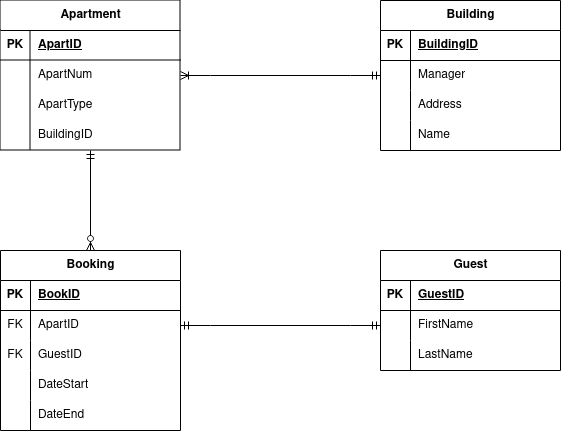

The diagram above was exported from draw.io. Its source (the exported page's mxGraphModel, read from the mxfile embedded in the PNG):
<mxGraphModel dx="743" dy="668" grid="1" gridSize="10" guides="1" tooltips="1" connect="1" arrows="1" fold="1" page="1" pageScale="1" pageWidth="850" pageHeight="1100" math="0" shadow="0">
  <root>
    <mxCell id="0" />
    <mxCell id="1" parent="0" />
    <mxCell id="dYerkaLbQy4xPAp-iCel-2" value="Apartment" style="shape=table;startSize=30;container=1;collapsible=1;childLayout=tableLayout;fixedRows=1;rowLines=0;fontStyle=1;align=center;resizeLast=1;html=1;" vertex="1" parent="1">
      <mxGeometry x="145" y="70" width="180" height="150" as="geometry" />
    </mxCell>
    <mxCell id="dYerkaLbQy4xPAp-iCel-3" value="" style="shape=tableRow;horizontal=0;startSize=0;swimlaneHead=0;swimlaneBody=0;fillColor=none;collapsible=0;dropTarget=0;points=[[0,0.5],[1,0.5]];portConstraint=eastwest;top=0;left=0;right=0;bottom=1;" vertex="1" parent="dYerkaLbQy4xPAp-iCel-2">
      <mxGeometry y="30" width="180" height="30" as="geometry" />
    </mxCell>
    <mxCell id="dYerkaLbQy4xPAp-iCel-4" value="PK" style="shape=partialRectangle;connectable=0;fillColor=none;top=0;left=0;bottom=0;right=0;fontStyle=1;overflow=hidden;whiteSpace=wrap;html=1;" vertex="1" parent="dYerkaLbQy4xPAp-iCel-3">
      <mxGeometry width="30" height="30" as="geometry">
        <mxRectangle width="30" height="30" as="alternateBounds" />
      </mxGeometry>
    </mxCell>
    <mxCell id="dYerkaLbQy4xPAp-iCel-5" value="ApartID" style="shape=partialRectangle;connectable=0;fillColor=none;top=0;left=0;bottom=0;right=0;align=left;spacingLeft=6;fontStyle=5;overflow=hidden;whiteSpace=wrap;html=1;" vertex="1" parent="dYerkaLbQy4xPAp-iCel-3">
      <mxGeometry x="30" width="150" height="30" as="geometry">
        <mxRectangle width="150" height="30" as="alternateBounds" />
      </mxGeometry>
    </mxCell>
    <mxCell id="dYerkaLbQy4xPAp-iCel-6" value="" style="shape=tableRow;horizontal=0;startSize=0;swimlaneHead=0;swimlaneBody=0;fillColor=none;collapsible=0;dropTarget=0;points=[[0,0.5],[1,0.5]];portConstraint=eastwest;top=0;left=0;right=0;bottom=0;" vertex="1" parent="dYerkaLbQy4xPAp-iCel-2">
      <mxGeometry y="60" width="180" height="30" as="geometry" />
    </mxCell>
    <mxCell id="dYerkaLbQy4xPAp-iCel-7" value="" style="shape=partialRectangle;connectable=0;fillColor=none;top=0;left=0;bottom=0;right=0;editable=1;overflow=hidden;whiteSpace=wrap;html=1;" vertex="1" parent="dYerkaLbQy4xPAp-iCel-6">
      <mxGeometry width="30" height="30" as="geometry">
        <mxRectangle width="30" height="30" as="alternateBounds" />
      </mxGeometry>
    </mxCell>
    <mxCell id="dYerkaLbQy4xPAp-iCel-8" value="ApartNum" style="shape=partialRectangle;connectable=0;fillColor=none;top=0;left=0;bottom=0;right=0;align=left;spacingLeft=6;overflow=hidden;whiteSpace=wrap;html=1;" vertex="1" parent="dYerkaLbQy4xPAp-iCel-6">
      <mxGeometry x="30" width="150" height="30" as="geometry">
        <mxRectangle width="150" height="30" as="alternateBounds" />
      </mxGeometry>
    </mxCell>
    <mxCell id="dYerkaLbQy4xPAp-iCel-9" value="" style="shape=tableRow;horizontal=0;startSize=0;swimlaneHead=0;swimlaneBody=0;fillColor=none;collapsible=0;dropTarget=0;points=[[0,0.5],[1,0.5]];portConstraint=eastwest;top=0;left=0;right=0;bottom=0;" vertex="1" parent="dYerkaLbQy4xPAp-iCel-2">
      <mxGeometry y="90" width="180" height="30" as="geometry" />
    </mxCell>
    <mxCell id="dYerkaLbQy4xPAp-iCel-10" value="" style="shape=partialRectangle;connectable=0;fillColor=none;top=0;left=0;bottom=0;right=0;editable=1;overflow=hidden;whiteSpace=wrap;html=1;" vertex="1" parent="dYerkaLbQy4xPAp-iCel-9">
      <mxGeometry width="30" height="30" as="geometry">
        <mxRectangle width="30" height="30" as="alternateBounds" />
      </mxGeometry>
    </mxCell>
    <mxCell id="dYerkaLbQy4xPAp-iCel-11" value="ApartType" style="shape=partialRectangle;connectable=0;fillColor=none;top=0;left=0;bottom=0;right=0;align=left;spacingLeft=6;overflow=hidden;whiteSpace=wrap;html=1;" vertex="1" parent="dYerkaLbQy4xPAp-iCel-9">
      <mxGeometry x="30" width="150" height="30" as="geometry">
        <mxRectangle width="150" height="30" as="alternateBounds" />
      </mxGeometry>
    </mxCell>
    <mxCell id="dYerkaLbQy4xPAp-iCel-12" value="" style="shape=tableRow;horizontal=0;startSize=0;swimlaneHead=0;swimlaneBody=0;fillColor=none;collapsible=0;dropTarget=0;points=[[0,0.5],[1,0.5]];portConstraint=eastwest;top=0;left=0;right=0;bottom=0;" vertex="1" parent="dYerkaLbQy4xPAp-iCel-2">
      <mxGeometry y="120" width="180" height="30" as="geometry" />
    </mxCell>
    <mxCell id="dYerkaLbQy4xPAp-iCel-13" value="" style="shape=partialRectangle;connectable=0;fillColor=none;top=0;left=0;bottom=0;right=0;editable=1;overflow=hidden;whiteSpace=wrap;html=1;" vertex="1" parent="dYerkaLbQy4xPAp-iCel-12">
      <mxGeometry width="30" height="30" as="geometry">
        <mxRectangle width="30" height="30" as="alternateBounds" />
      </mxGeometry>
    </mxCell>
    <mxCell id="dYerkaLbQy4xPAp-iCel-14" value="BuildingID" style="shape=partialRectangle;connectable=0;fillColor=none;top=0;left=0;bottom=0;right=0;align=left;spacingLeft=6;overflow=hidden;whiteSpace=wrap;html=1;" vertex="1" parent="dYerkaLbQy4xPAp-iCel-12">
      <mxGeometry x="30" width="150" height="30" as="geometry">
        <mxRectangle width="150" height="30" as="alternateBounds" />
      </mxGeometry>
    </mxCell>
    <mxCell id="dYerkaLbQy4xPAp-iCel-15" value="Building" style="shape=table;startSize=30;container=1;collapsible=1;childLayout=tableLayout;fixedRows=1;rowLines=0;fontStyle=1;align=center;resizeLast=1;html=1;" vertex="1" parent="1">
      <mxGeometry x="525" y="70" width="180" height="150" as="geometry" />
    </mxCell>
    <mxCell id="dYerkaLbQy4xPAp-iCel-16" value="" style="shape=tableRow;horizontal=0;startSize=0;swimlaneHead=0;swimlaneBody=0;fillColor=none;collapsible=0;dropTarget=0;points=[[0,0.5],[1,0.5]];portConstraint=eastwest;top=0;left=0;right=0;bottom=1;" vertex="1" parent="dYerkaLbQy4xPAp-iCel-15">
      <mxGeometry y="30" width="180" height="30" as="geometry" />
    </mxCell>
    <mxCell id="dYerkaLbQy4xPAp-iCel-17" value="PK" style="shape=partialRectangle;connectable=0;fillColor=none;top=0;left=0;bottom=0;right=0;fontStyle=1;overflow=hidden;whiteSpace=wrap;html=1;" vertex="1" parent="dYerkaLbQy4xPAp-iCel-16">
      <mxGeometry width="30" height="30" as="geometry">
        <mxRectangle width="30" height="30" as="alternateBounds" />
      </mxGeometry>
    </mxCell>
    <mxCell id="dYerkaLbQy4xPAp-iCel-18" value="BuildingID" style="shape=partialRectangle;connectable=0;fillColor=none;top=0;left=0;bottom=0;right=0;align=left;spacingLeft=6;fontStyle=5;overflow=hidden;whiteSpace=wrap;html=1;" vertex="1" parent="dYerkaLbQy4xPAp-iCel-16">
      <mxGeometry x="30" width="150" height="30" as="geometry">
        <mxRectangle width="150" height="30" as="alternateBounds" />
      </mxGeometry>
    </mxCell>
    <mxCell id="dYerkaLbQy4xPAp-iCel-19" value="" style="shape=tableRow;horizontal=0;startSize=0;swimlaneHead=0;swimlaneBody=0;fillColor=none;collapsible=0;dropTarget=0;points=[[0,0.5],[1,0.5]];portConstraint=eastwest;top=0;left=0;right=0;bottom=0;" vertex="1" parent="dYerkaLbQy4xPAp-iCel-15">
      <mxGeometry y="60" width="180" height="30" as="geometry" />
    </mxCell>
    <mxCell id="dYerkaLbQy4xPAp-iCel-20" value="" style="shape=partialRectangle;connectable=0;fillColor=none;top=0;left=0;bottom=0;right=0;editable=1;overflow=hidden;whiteSpace=wrap;html=1;" vertex="1" parent="dYerkaLbQy4xPAp-iCel-19">
      <mxGeometry width="30" height="30" as="geometry">
        <mxRectangle width="30" height="30" as="alternateBounds" />
      </mxGeometry>
    </mxCell>
    <mxCell id="dYerkaLbQy4xPAp-iCel-21" value="Manager" style="shape=partialRectangle;connectable=0;fillColor=none;top=0;left=0;bottom=0;right=0;align=left;spacingLeft=6;overflow=hidden;whiteSpace=wrap;html=1;" vertex="1" parent="dYerkaLbQy4xPAp-iCel-19">
      <mxGeometry x="30" width="150" height="30" as="geometry">
        <mxRectangle width="150" height="30" as="alternateBounds" />
      </mxGeometry>
    </mxCell>
    <mxCell id="dYerkaLbQy4xPAp-iCel-22" value="" style="shape=tableRow;horizontal=0;startSize=0;swimlaneHead=0;swimlaneBody=0;fillColor=none;collapsible=0;dropTarget=0;points=[[0,0.5],[1,0.5]];portConstraint=eastwest;top=0;left=0;right=0;bottom=0;" vertex="1" parent="dYerkaLbQy4xPAp-iCel-15">
      <mxGeometry y="90" width="180" height="30" as="geometry" />
    </mxCell>
    <mxCell id="dYerkaLbQy4xPAp-iCel-23" value="" style="shape=partialRectangle;connectable=0;fillColor=none;top=0;left=0;bottom=0;right=0;editable=1;overflow=hidden;whiteSpace=wrap;html=1;" vertex="1" parent="dYerkaLbQy4xPAp-iCel-22">
      <mxGeometry width="30" height="30" as="geometry">
        <mxRectangle width="30" height="30" as="alternateBounds" />
      </mxGeometry>
    </mxCell>
    <mxCell id="dYerkaLbQy4xPAp-iCel-24" value="Address" style="shape=partialRectangle;connectable=0;fillColor=none;top=0;left=0;bottom=0;right=0;align=left;spacingLeft=6;overflow=hidden;whiteSpace=wrap;html=1;" vertex="1" parent="dYerkaLbQy4xPAp-iCel-22">
      <mxGeometry x="30" width="150" height="30" as="geometry">
        <mxRectangle width="150" height="30" as="alternateBounds" />
      </mxGeometry>
    </mxCell>
    <mxCell id="dYerkaLbQy4xPAp-iCel-25" value="" style="shape=tableRow;horizontal=0;startSize=0;swimlaneHead=0;swimlaneBody=0;fillColor=none;collapsible=0;dropTarget=0;points=[[0,0.5],[1,0.5]];portConstraint=eastwest;top=0;left=0;right=0;bottom=0;" vertex="1" parent="dYerkaLbQy4xPAp-iCel-15">
      <mxGeometry y="120" width="180" height="30" as="geometry" />
    </mxCell>
    <mxCell id="dYerkaLbQy4xPAp-iCel-26" value="" style="shape=partialRectangle;connectable=0;fillColor=none;top=0;left=0;bottom=0;right=0;editable=1;overflow=hidden;whiteSpace=wrap;html=1;" vertex="1" parent="dYerkaLbQy4xPAp-iCel-25">
      <mxGeometry width="30" height="30" as="geometry">
        <mxRectangle width="30" height="30" as="alternateBounds" />
      </mxGeometry>
    </mxCell>
    <mxCell id="dYerkaLbQy4xPAp-iCel-27" value="Name" style="shape=partialRectangle;connectable=0;fillColor=none;top=0;left=0;bottom=0;right=0;align=left;spacingLeft=6;overflow=hidden;whiteSpace=wrap;html=1;" vertex="1" parent="dYerkaLbQy4xPAp-iCel-25">
      <mxGeometry x="30" width="150" height="30" as="geometry">
        <mxRectangle width="150" height="30" as="alternateBounds" />
      </mxGeometry>
    </mxCell>
    <mxCell id="dYerkaLbQy4xPAp-iCel-28" value="Booking" style="shape=table;startSize=30;container=1;collapsible=1;childLayout=tableLayout;fixedRows=1;rowLines=0;fontStyle=1;align=center;resizeLast=1;html=1;" vertex="1" parent="1">
      <mxGeometry x="145" y="320" width="180" height="180" as="geometry" />
    </mxCell>
    <mxCell id="dYerkaLbQy4xPAp-iCel-29" value="" style="shape=tableRow;horizontal=0;startSize=0;swimlaneHead=0;swimlaneBody=0;fillColor=none;collapsible=0;dropTarget=0;points=[[0,0.5],[1,0.5]];portConstraint=eastwest;top=0;left=0;right=0;bottom=1;" vertex="1" parent="dYerkaLbQy4xPAp-iCel-28">
      <mxGeometry y="30" width="180" height="30" as="geometry" />
    </mxCell>
    <mxCell id="dYerkaLbQy4xPAp-iCel-30" value="PK" style="shape=partialRectangle;connectable=0;fillColor=none;top=0;left=0;bottom=0;right=0;fontStyle=1;overflow=hidden;whiteSpace=wrap;html=1;" vertex="1" parent="dYerkaLbQy4xPAp-iCel-29">
      <mxGeometry width="30" height="30" as="geometry">
        <mxRectangle width="30" height="30" as="alternateBounds" />
      </mxGeometry>
    </mxCell>
    <mxCell id="dYerkaLbQy4xPAp-iCel-31" value="BookID" style="shape=partialRectangle;connectable=0;fillColor=none;top=0;left=0;bottom=0;right=0;align=left;spacingLeft=6;fontStyle=5;overflow=hidden;whiteSpace=wrap;html=1;" vertex="1" parent="dYerkaLbQy4xPAp-iCel-29">
      <mxGeometry x="30" width="150" height="30" as="geometry">
        <mxRectangle width="150" height="30" as="alternateBounds" />
      </mxGeometry>
    </mxCell>
    <mxCell id="dYerkaLbQy4xPAp-iCel-32" value="" style="shape=tableRow;horizontal=0;startSize=0;swimlaneHead=0;swimlaneBody=0;fillColor=none;collapsible=0;dropTarget=0;points=[[0,0.5],[1,0.5]];portConstraint=eastwest;top=0;left=0;right=0;bottom=0;" vertex="1" parent="dYerkaLbQy4xPAp-iCel-28">
      <mxGeometry y="60" width="180" height="30" as="geometry" />
    </mxCell>
    <mxCell id="dYerkaLbQy4xPAp-iCel-33" value="FK" style="shape=partialRectangle;connectable=0;fillColor=none;top=0;left=0;bottom=0;right=0;editable=1;overflow=hidden;whiteSpace=wrap;html=1;" vertex="1" parent="dYerkaLbQy4xPAp-iCel-32">
      <mxGeometry width="30" height="30" as="geometry">
        <mxRectangle width="30" height="30" as="alternateBounds" />
      </mxGeometry>
    </mxCell>
    <mxCell id="dYerkaLbQy4xPAp-iCel-34" value="ApartID" style="shape=partialRectangle;connectable=0;fillColor=none;top=0;left=0;bottom=0;right=0;align=left;spacingLeft=6;overflow=hidden;whiteSpace=wrap;html=1;" vertex="1" parent="dYerkaLbQy4xPAp-iCel-32">
      <mxGeometry x="30" width="150" height="30" as="geometry">
        <mxRectangle width="150" height="30" as="alternateBounds" />
      </mxGeometry>
    </mxCell>
    <mxCell id="dYerkaLbQy4xPAp-iCel-35" value="" style="shape=tableRow;horizontal=0;startSize=0;swimlaneHead=0;swimlaneBody=0;fillColor=none;collapsible=0;dropTarget=0;points=[[0,0.5],[1,0.5]];portConstraint=eastwest;top=0;left=0;right=0;bottom=0;" vertex="1" parent="dYerkaLbQy4xPAp-iCel-28">
      <mxGeometry y="90" width="180" height="30" as="geometry" />
    </mxCell>
    <mxCell id="dYerkaLbQy4xPAp-iCel-36" value="FK" style="shape=partialRectangle;connectable=0;fillColor=none;top=0;left=0;bottom=0;right=0;editable=1;overflow=hidden;whiteSpace=wrap;html=1;" vertex="1" parent="dYerkaLbQy4xPAp-iCel-35">
      <mxGeometry width="30" height="30" as="geometry">
        <mxRectangle width="30" height="30" as="alternateBounds" />
      </mxGeometry>
    </mxCell>
    <mxCell id="dYerkaLbQy4xPAp-iCel-37" value="GuestID" style="shape=partialRectangle;connectable=0;fillColor=none;top=0;left=0;bottom=0;right=0;align=left;spacingLeft=6;overflow=hidden;whiteSpace=wrap;html=1;" vertex="1" parent="dYerkaLbQy4xPAp-iCel-35">
      <mxGeometry x="30" width="150" height="30" as="geometry">
        <mxRectangle width="150" height="30" as="alternateBounds" />
      </mxGeometry>
    </mxCell>
    <mxCell id="dYerkaLbQy4xPAp-iCel-38" value="" style="shape=tableRow;horizontal=0;startSize=0;swimlaneHead=0;swimlaneBody=0;fillColor=none;collapsible=0;dropTarget=0;points=[[0,0.5],[1,0.5]];portConstraint=eastwest;top=0;left=0;right=0;bottom=0;" vertex="1" parent="dYerkaLbQy4xPAp-iCel-28">
      <mxGeometry y="120" width="180" height="30" as="geometry" />
    </mxCell>
    <mxCell id="dYerkaLbQy4xPAp-iCel-39" value="" style="shape=partialRectangle;connectable=0;fillColor=none;top=0;left=0;bottom=0;right=0;editable=1;overflow=hidden;whiteSpace=wrap;html=1;" vertex="1" parent="dYerkaLbQy4xPAp-iCel-38">
      <mxGeometry width="30" height="30" as="geometry">
        <mxRectangle width="30" height="30" as="alternateBounds" />
      </mxGeometry>
    </mxCell>
    <mxCell id="dYerkaLbQy4xPAp-iCel-40" value="DateStart" style="shape=partialRectangle;connectable=0;fillColor=none;top=0;left=0;bottom=0;right=0;align=left;spacingLeft=6;overflow=hidden;whiteSpace=wrap;html=1;" vertex="1" parent="dYerkaLbQy4xPAp-iCel-38">
      <mxGeometry x="30" width="150" height="30" as="geometry">
        <mxRectangle width="150" height="30" as="alternateBounds" />
      </mxGeometry>
    </mxCell>
    <mxCell id="dYerkaLbQy4xPAp-iCel-41" value="" style="shape=tableRow;horizontal=0;startSize=0;swimlaneHead=0;swimlaneBody=0;fillColor=none;collapsible=0;dropTarget=0;points=[[0,0.5],[1,0.5]];portConstraint=eastwest;top=0;left=0;right=0;bottom=0;" vertex="1" parent="dYerkaLbQy4xPAp-iCel-28">
      <mxGeometry y="150" width="180" height="30" as="geometry" />
    </mxCell>
    <mxCell id="dYerkaLbQy4xPAp-iCel-42" value="" style="shape=partialRectangle;connectable=0;fillColor=none;top=0;left=0;bottom=0;right=0;editable=1;overflow=hidden;whiteSpace=wrap;html=1;" vertex="1" parent="dYerkaLbQy4xPAp-iCel-41">
      <mxGeometry width="30" height="30" as="geometry">
        <mxRectangle width="30" height="30" as="alternateBounds" />
      </mxGeometry>
    </mxCell>
    <mxCell id="dYerkaLbQy4xPAp-iCel-43" value="DateEnd" style="shape=partialRectangle;connectable=0;fillColor=none;top=0;left=0;bottom=0;right=0;align=left;spacingLeft=6;overflow=hidden;whiteSpace=wrap;html=1;" vertex="1" parent="dYerkaLbQy4xPAp-iCel-41">
      <mxGeometry x="30" width="150" height="30" as="geometry">
        <mxRectangle width="150" height="30" as="alternateBounds" />
      </mxGeometry>
    </mxCell>
    <mxCell id="dYerkaLbQy4xPAp-iCel-44" value="Guest" style="shape=table;startSize=30;container=1;collapsible=1;childLayout=tableLayout;fixedRows=1;rowLines=0;fontStyle=1;align=center;resizeLast=1;html=1;" vertex="1" parent="1">
      <mxGeometry x="525" y="320" width="180" height="120" as="geometry" />
    </mxCell>
    <mxCell id="dYerkaLbQy4xPAp-iCel-45" value="" style="shape=tableRow;horizontal=0;startSize=0;swimlaneHead=0;swimlaneBody=0;fillColor=none;collapsible=0;dropTarget=0;points=[[0,0.5],[1,0.5]];portConstraint=eastwest;top=0;left=0;right=0;bottom=1;" vertex="1" parent="dYerkaLbQy4xPAp-iCel-44">
      <mxGeometry y="30" width="180" height="30" as="geometry" />
    </mxCell>
    <mxCell id="dYerkaLbQy4xPAp-iCel-46" value="PK" style="shape=partialRectangle;connectable=0;fillColor=none;top=0;left=0;bottom=0;right=0;fontStyle=1;overflow=hidden;whiteSpace=wrap;html=1;" vertex="1" parent="dYerkaLbQy4xPAp-iCel-45">
      <mxGeometry width="30" height="30" as="geometry">
        <mxRectangle width="30" height="30" as="alternateBounds" />
      </mxGeometry>
    </mxCell>
    <mxCell id="dYerkaLbQy4xPAp-iCel-47" value="GuestID" style="shape=partialRectangle;connectable=0;fillColor=none;top=0;left=0;bottom=0;right=0;align=left;spacingLeft=6;fontStyle=5;overflow=hidden;whiteSpace=wrap;html=1;" vertex="1" parent="dYerkaLbQy4xPAp-iCel-45">
      <mxGeometry x="30" width="150" height="30" as="geometry">
        <mxRectangle width="150" height="30" as="alternateBounds" />
      </mxGeometry>
    </mxCell>
    <mxCell id="dYerkaLbQy4xPAp-iCel-48" value="" style="shape=tableRow;horizontal=0;startSize=0;swimlaneHead=0;swimlaneBody=0;fillColor=none;collapsible=0;dropTarget=0;points=[[0,0.5],[1,0.5]];portConstraint=eastwest;top=0;left=0;right=0;bottom=0;" vertex="1" parent="dYerkaLbQy4xPAp-iCel-44">
      <mxGeometry y="60" width="180" height="30" as="geometry" />
    </mxCell>
    <mxCell id="dYerkaLbQy4xPAp-iCel-49" value="" style="shape=partialRectangle;connectable=0;fillColor=none;top=0;left=0;bottom=0;right=0;editable=1;overflow=hidden;whiteSpace=wrap;html=1;" vertex="1" parent="dYerkaLbQy4xPAp-iCel-48">
      <mxGeometry width="30" height="30" as="geometry">
        <mxRectangle width="30" height="30" as="alternateBounds" />
      </mxGeometry>
    </mxCell>
    <mxCell id="dYerkaLbQy4xPAp-iCel-50" value="FirstName" style="shape=partialRectangle;connectable=0;fillColor=none;top=0;left=0;bottom=0;right=0;align=left;spacingLeft=6;overflow=hidden;whiteSpace=wrap;html=1;" vertex="1" parent="dYerkaLbQy4xPAp-iCel-48">
      <mxGeometry x="30" width="150" height="30" as="geometry">
        <mxRectangle width="150" height="30" as="alternateBounds" />
      </mxGeometry>
    </mxCell>
    <mxCell id="dYerkaLbQy4xPAp-iCel-51" value="" style="shape=tableRow;horizontal=0;startSize=0;swimlaneHead=0;swimlaneBody=0;fillColor=none;collapsible=0;dropTarget=0;points=[[0,0.5],[1,0.5]];portConstraint=eastwest;top=0;left=0;right=0;bottom=0;" vertex="1" parent="dYerkaLbQy4xPAp-iCel-44">
      <mxGeometry y="90" width="180" height="30" as="geometry" />
    </mxCell>
    <mxCell id="dYerkaLbQy4xPAp-iCel-52" value="" style="shape=partialRectangle;connectable=0;fillColor=none;top=0;left=0;bottom=0;right=0;editable=1;overflow=hidden;whiteSpace=wrap;html=1;" vertex="1" parent="dYerkaLbQy4xPAp-iCel-51">
      <mxGeometry width="30" height="30" as="geometry">
        <mxRectangle width="30" height="30" as="alternateBounds" />
      </mxGeometry>
    </mxCell>
    <mxCell id="dYerkaLbQy4xPAp-iCel-53" value="LastName" style="shape=partialRectangle;connectable=0;fillColor=none;top=0;left=0;bottom=0;right=0;align=left;spacingLeft=6;overflow=hidden;whiteSpace=wrap;html=1;" vertex="1" parent="dYerkaLbQy4xPAp-iCel-51">
      <mxGeometry x="30" width="150" height="30" as="geometry">
        <mxRectangle width="150" height="30" as="alternateBounds" />
      </mxGeometry>
    </mxCell>
    <mxCell id="dYerkaLbQy4xPAp-iCel-60" value="" style="edgeStyle=entityRelationEdgeStyle;fontSize=12;html=1;endArrow=ERmandOne;startArrow=ERmandOne;rounded=0;entryX=0;entryY=0.5;entryDx=0;entryDy=0;exitX=1;exitY=0.5;exitDx=0;exitDy=0;" edge="1" parent="1" source="dYerkaLbQy4xPAp-iCel-32" target="dYerkaLbQy4xPAp-iCel-48">
      <mxGeometry width="100" height="100" relative="1" as="geometry">
        <mxPoint x="375" y="680" as="sourcePoint" />
        <mxPoint x="475" y="580" as="targetPoint" />
      </mxGeometry>
    </mxCell>
    <mxCell id="dYerkaLbQy4xPAp-iCel-62" value="" style="fontSize=12;html=1;endArrow=ERzeroToMany;startArrow=ERmandOne;rounded=0;entryX=0.5;entryY=0;entryDx=0;entryDy=0;" edge="1" parent="1" source="dYerkaLbQy4xPAp-iCel-12" target="dYerkaLbQy4xPAp-iCel-28">
      <mxGeometry width="100" height="100" relative="1" as="geometry">
        <mxPoint x="405" y="360" as="sourcePoint" />
        <mxPoint x="495" y="250" as="targetPoint" />
      </mxGeometry>
    </mxCell>
    <mxCell id="dYerkaLbQy4xPAp-iCel-63" value="" style="edgeStyle=entityRelationEdgeStyle;fontSize=12;html=1;endArrow=ERoneToMany;startArrow=ERmandOne;rounded=0;entryX=1;entryY=0.5;entryDx=0;entryDy=0;exitX=0;exitY=0.5;exitDx=0;exitDy=0;" edge="1" parent="1" source="dYerkaLbQy4xPAp-iCel-19" target="dYerkaLbQy4xPAp-iCel-6">
      <mxGeometry width="100" height="100" relative="1" as="geometry">
        <mxPoint x="375" y="250" as="sourcePoint" />
        <mxPoint x="475" y="150" as="targetPoint" />
      </mxGeometry>
    </mxCell>
  </root>
</mxGraphModel>